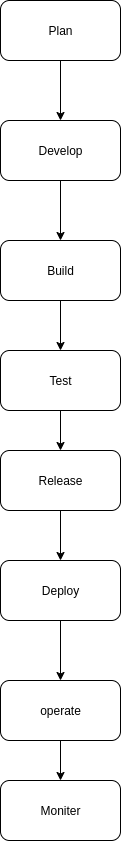

The diagram above was exported from draw.io. Its source (the exported page's mxGraphModel, read from the mxfile embedded in the PNG):
<mxGraphModel dx="1036" dy="618" grid="1" gridSize="10" guides="1" tooltips="1" connect="1" arrows="1" fold="1" page="1" pageScale="1" pageWidth="827" pageHeight="1169" math="0" shadow="0">
  <root>
    <mxCell id="0" />
    <mxCell id="1" parent="0" />
    <mxCell id="DBBqK1Qcuesh_TjoM8CS-1" value="Plan" style="rounded=1;whiteSpace=wrap;html=1;" vertex="1" parent="1">
      <mxGeometry x="320" y="40" width="120" height="60" as="geometry" />
    </mxCell>
    <mxCell id="DBBqK1Qcuesh_TjoM8CS-2" value="Develop" style="rounded=1;whiteSpace=wrap;html=1;" vertex="1" parent="1">
      <mxGeometry x="320" y="160" width="120" height="60" as="geometry" />
    </mxCell>
    <mxCell id="DBBqK1Qcuesh_TjoM8CS-3" value="Build" style="rounded=1;whiteSpace=wrap;html=1;" vertex="1" parent="1">
      <mxGeometry x="320" y="280" width="120" height="60" as="geometry" />
    </mxCell>
    <mxCell id="DBBqK1Qcuesh_TjoM8CS-4" value="Test" style="rounded=1;whiteSpace=wrap;html=1;" vertex="1" parent="1">
      <mxGeometry x="320" y="390" width="120" height="60" as="geometry" />
    </mxCell>
    <mxCell id="DBBqK1Qcuesh_TjoM8CS-15" value="" style="edgeStyle=orthogonalEdgeStyle;rounded=0;orthogonalLoop=1;jettySize=auto;html=1;" edge="1" parent="1" source="DBBqK1Qcuesh_TjoM8CS-5" target="DBBqK1Qcuesh_TjoM8CS-6">
      <mxGeometry relative="1" as="geometry" />
    </mxCell>
    <mxCell id="DBBqK1Qcuesh_TjoM8CS-5" value="Release" style="rounded=1;whiteSpace=wrap;html=1;" vertex="1" parent="1">
      <mxGeometry x="320" y="490" width="120" height="60" as="geometry" />
    </mxCell>
    <mxCell id="DBBqK1Qcuesh_TjoM8CS-17" value="" style="edgeStyle=orthogonalEdgeStyle;rounded=0;orthogonalLoop=1;jettySize=auto;html=1;" edge="1" parent="1" source="DBBqK1Qcuesh_TjoM8CS-6" target="DBBqK1Qcuesh_TjoM8CS-7">
      <mxGeometry relative="1" as="geometry" />
    </mxCell>
    <mxCell id="DBBqK1Qcuesh_TjoM8CS-6" value="Deploy" style="rounded=1;whiteSpace=wrap;html=1;" vertex="1" parent="1">
      <mxGeometry x="320" y="600" width="120" height="60" as="geometry" />
    </mxCell>
    <mxCell id="DBBqK1Qcuesh_TjoM8CS-20" style="edgeStyle=orthogonalEdgeStyle;rounded=0;orthogonalLoop=1;jettySize=auto;html=1;exitX=0.5;exitY=1;exitDx=0;exitDy=0;entryX=0.5;entryY=0;entryDx=0;entryDy=0;" edge="1" parent="1" source="DBBqK1Qcuesh_TjoM8CS-7" target="DBBqK1Qcuesh_TjoM8CS-8">
      <mxGeometry relative="1" as="geometry" />
    </mxCell>
    <mxCell id="DBBqK1Qcuesh_TjoM8CS-7" value="operate" style="rounded=1;whiteSpace=wrap;html=1;" vertex="1" parent="1">
      <mxGeometry x="320" y="720" width="120" height="60" as="geometry" />
    </mxCell>
    <mxCell id="DBBqK1Qcuesh_TjoM8CS-8" value="Moniter" style="rounded=1;whiteSpace=wrap;html=1;" vertex="1" parent="1">
      <mxGeometry x="320" y="820" width="120" height="60" as="geometry" />
    </mxCell>
    <mxCell id="DBBqK1Qcuesh_TjoM8CS-9" value="" style="endArrow=classic;html=1;rounded=0;" edge="1" parent="1" source="DBBqK1Qcuesh_TjoM8CS-1" target="DBBqK1Qcuesh_TjoM8CS-2">
      <mxGeometry width="50" height="50" relative="1" as="geometry">
        <mxPoint x="390" y="350" as="sourcePoint" />
        <mxPoint x="380" y="150" as="targetPoint" />
      </mxGeometry>
    </mxCell>
    <mxCell id="DBBqK1Qcuesh_TjoM8CS-10" value="" style="endArrow=classic;html=1;rounded=0;exitX=0.5;exitY=1;exitDx=0;exitDy=0;entryX=0.5;entryY=0;entryDx=0;entryDy=0;" edge="1" parent="1" source="DBBqK1Qcuesh_TjoM8CS-2" target="DBBqK1Qcuesh_TjoM8CS-3">
      <mxGeometry width="50" height="50" relative="1" as="geometry">
        <mxPoint x="390" y="350" as="sourcePoint" />
        <mxPoint x="440" y="300" as="targetPoint" />
      </mxGeometry>
    </mxCell>
    <mxCell id="DBBqK1Qcuesh_TjoM8CS-11" value="" style="endArrow=classic;html=1;rounded=0;exitX=0.5;exitY=1;exitDx=0;exitDy=0;" edge="1" parent="1" source="DBBqK1Qcuesh_TjoM8CS-3" target="DBBqK1Qcuesh_TjoM8CS-4">
      <mxGeometry width="50" height="50" relative="1" as="geometry">
        <mxPoint x="390" y="350" as="sourcePoint" />
        <mxPoint x="440" y="300" as="targetPoint" />
      </mxGeometry>
    </mxCell>
    <mxCell id="DBBqK1Qcuesh_TjoM8CS-12" value="" style="endArrow=classic;html=1;rounded=0;exitX=0.5;exitY=1;exitDx=0;exitDy=0;entryX=0.5;entryY=0;entryDx=0;entryDy=0;" edge="1" parent="1" source="DBBqK1Qcuesh_TjoM8CS-4" target="DBBqK1Qcuesh_TjoM8CS-5">
      <mxGeometry width="50" height="50" relative="1" as="geometry">
        <mxPoint x="390" y="590" as="sourcePoint" />
        <mxPoint x="440" y="540" as="targetPoint" />
      </mxGeometry>
    </mxCell>
  </root>
</mxGraphModel>